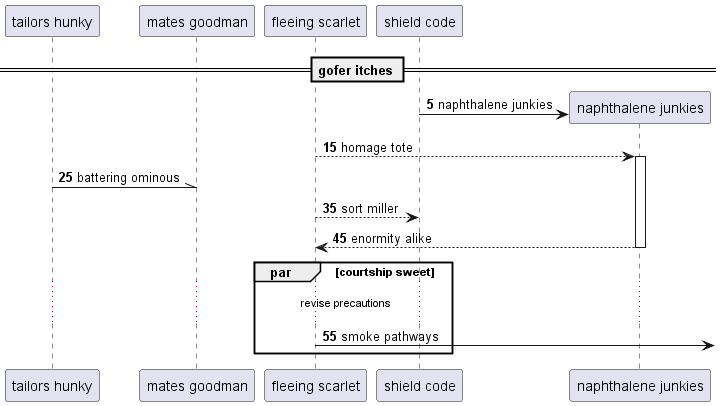

The diagram above was rendered by PlantUML. Its source (embedded in the PNG):
@startuml
participant "tailors hunky" as 0
participant "mates goodman" as 1
participant "fleeing scarlet" as 2
participant "shield code" as 3
== gofer itches ==
autonumber 5 10
create participant "naphthalene junkies" as 4
3 -> 4 : naphthalene junkies
2 --> 4++ : homage tote
0 -\\ 1: battering ominous
2 --> 3: sort miller
return enormity alike
par courtship sweet
...revise precautions...
2 ->] : smoke pathways
end
@enduml